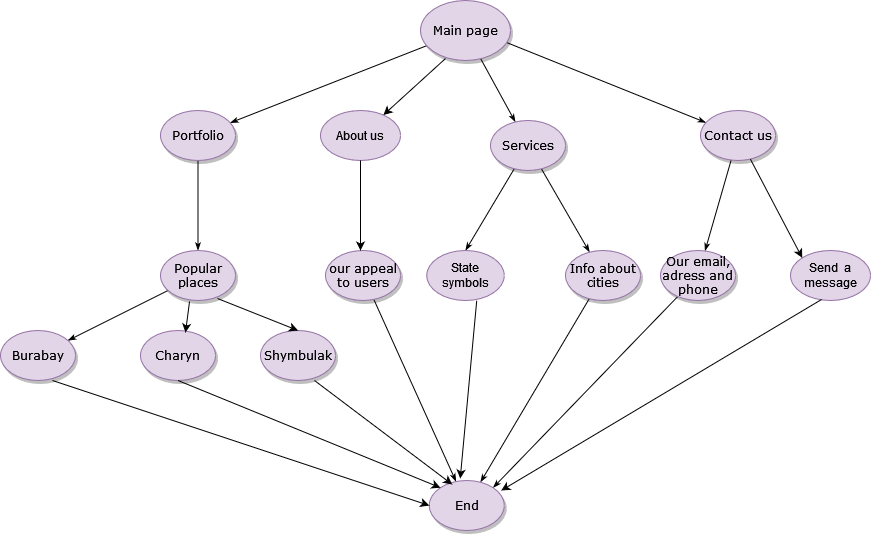

The diagram above was exported from draw.io. Its source (the exported page's mxGraphModel, read from the mxfile embedded in the PNG):
<mxGraphModel dx="1038" dy="564" grid="1" gridSize="10" guides="1" tooltips="1" connect="1" arrows="1" fold="1" page="1" pageScale="1" pageWidth="1100" pageHeight="850" background="none" math="0" shadow="0">
  <root>
    <mxCell id="0" />
    <mxCell id="1" parent="0" />
    <mxCell id="1ea317790d2ca983-12" style="edgeStyle=none;rounded=0;html=1;labelBackgroundColor=none;startArrow=none;startFill=0;startSize=5;endArrow=classicThin;endFill=1;endSize=5;jettySize=auto;orthogonalLoop=1;strokeColor=#000000;strokeWidth=1;fontFamily=Verdana;fontSize=12" parent="1" source="1ea317790d2ca983-1" target="1ea317790d2ca983-2" edge="1">
      <mxGeometry relative="1" as="geometry" />
    </mxCell>
    <mxCell id="1ea317790d2ca983-13" value="" style="edgeStyle=none;rounded=1;html=1;labelBackgroundColor=none;startArrow=none;startFill=0;startSize=5;endArrow=classicThin;endFill=1;endSize=5;jettySize=auto;orthogonalLoop=1;strokeColor=#000000;strokeWidth=1;fontFamily=Verdana;fontSize=12" parent="1" source="1ea317790d2ca983-1" target="1ea317790d2ca983-9" edge="1">
      <mxGeometry relative="1" as="geometry" />
    </mxCell>
    <mxCell id="1ea317790d2ca983-14" value="" style="edgeStyle=none;rounded=0;html=1;labelBackgroundColor=none;startArrow=none;startFill=0;startSize=5;endArrow=classicThin;endFill=1;endSize=5;jettySize=auto;orthogonalLoop=1;strokeColor=#000000;strokeWidth=1;fontFamily=Verdana;fontSize=12;exitX=0.956;exitY=0.7;exitDx=0;exitDy=0;exitPerimeter=0;" parent="1" source="1ea317790d2ca983-1" target="1ea317790d2ca983-3" edge="1">
      <mxGeometry relative="1" as="geometry" />
    </mxCell>
    <mxCell id="1ea317790d2ca983-1" value="Main page" style="ellipse;whiteSpace=wrap;html=1;rounded=0;shadow=1;comic=0;labelBackgroundColor=none;strokeWidth=1;fontFamily=Verdana;fontSize=12;align=center;fillColor=#e1d5e7;strokeColor=#9673a6;" parent="1" vertex="1">
      <mxGeometry x="420" y="80" width="90" height="60" as="geometry" />
    </mxCell>
    <mxCell id="1ea317790d2ca983-21" value="" style="edgeStyle=none;rounded=0;html=1;labelBackgroundColor=none;startArrow=none;startFill=0;startSize=5;endArrow=classicThin;endFill=1;endSize=5;jettySize=auto;orthogonalLoop=1;strokeColor=#000000;strokeWidth=1;fontFamily=Verdana;fontSize=12;entryX=0.5;entryY=0;entryDx=0;entryDy=0;" parent="1" source="1ea317790d2ca983-2" target="lXgH22zeTOqj0OSvVBU4-7" edge="1">
      <mxGeometry relative="1" as="geometry" />
    </mxCell>
    <mxCell id="1ea317790d2ca983-22" value="" style="edgeStyle=none;rounded=0;html=1;labelBackgroundColor=none;startArrow=none;startFill=0;startSize=5;endArrow=classicThin;endFill=1;endSize=5;jettySize=auto;orthogonalLoop=1;strokeColor=#000000;strokeWidth=1;fontFamily=Verdana;fontSize=12" parent="1" source="1ea317790d2ca983-2" target="1ea317790d2ca983-6" edge="1">
      <mxGeometry relative="1" as="geometry" />
    </mxCell>
    <mxCell id="1ea317790d2ca983-2" value="Services" style="ellipse;whiteSpace=wrap;html=1;rounded=0;shadow=1;comic=0;labelBackgroundColor=none;strokeWidth=1;fontFamily=Verdana;fontSize=12;align=center;fillColor=#e1d5e7;strokeColor=#9673a6;" parent="1" vertex="1">
      <mxGeometry x="490" y="200" width="75" height="50" as="geometry" />
    </mxCell>
    <mxCell id="1ea317790d2ca983-15" value="" style="edgeStyle=none;rounded=0;html=1;labelBackgroundColor=none;startArrow=none;startFill=0;startSize=5;endArrow=classicThin;endFill=1;endSize=5;jettySize=auto;orthogonalLoop=1;strokeColor=#000000;strokeWidth=1;fontFamily=Verdana;fontSize=12" parent="1" source="1ea317790d2ca983-3" target="1ea317790d2ca983-4" edge="1">
      <mxGeometry relative="1" as="geometry" />
    </mxCell>
    <mxCell id="1ea317790d2ca983-3" value="Contact us" style="ellipse;whiteSpace=wrap;html=1;rounded=0;shadow=1;comic=0;labelBackgroundColor=none;strokeWidth=1;fontFamily=Verdana;fontSize=12;align=center;fillColor=#e1d5e7;strokeColor=#9673a6;" parent="1" vertex="1">
      <mxGeometry x="700" y="190" width="75" height="50" as="geometry" />
    </mxCell>
    <mxCell id="1ea317790d2ca983-16" value="" style="edgeStyle=none;rounded=0;html=1;labelBackgroundColor=none;startArrow=none;startFill=0;startSize=5;endArrow=classicThin;endFill=1;endSize=5;jettySize=auto;orthogonalLoop=1;strokeColor=#000000;strokeWidth=1;fontFamily=Verdana;fontSize=12;entryX=1;entryY=0;entryDx=0;entryDy=0;" parent="1" source="1ea317790d2ca983-4" target="1ea317790d2ca983-8" edge="1">
      <mxGeometry relative="1" as="geometry">
        <mxPoint x="733.9446590264884" y="470.112613185418" as="targetPoint" />
      </mxGeometry>
    </mxCell>
    <mxCell id="1ea317790d2ca983-4" value="Our email, adress and phone" style="ellipse;whiteSpace=wrap;html=1;rounded=0;shadow=1;comic=0;labelBackgroundColor=none;strokeWidth=1;fontFamily=Verdana;fontSize=12;align=center;fillColor=#e1d5e7;strokeColor=#9673a6;" parent="1" vertex="1">
      <mxGeometry x="660" y="330" width="75" height="50" as="geometry" />
    </mxCell>
    <mxCell id="1ea317790d2ca983-23" value="" style="edgeStyle=none;rounded=0;html=1;labelBackgroundColor=none;startArrow=none;startFill=0;startSize=5;endArrow=classicThin;endFill=1;endSize=5;jettySize=auto;orthogonalLoop=1;strokeColor=#000000;strokeWidth=1;fontFamily=Verdana;fontSize=12" parent="1" source="1ea317790d2ca983-6" target="1ea317790d2ca983-8" edge="1">
      <mxGeometry relative="1" as="geometry" />
    </mxCell>
    <mxCell id="1ea317790d2ca983-6" value="Info about cities" style="ellipse;whiteSpace=wrap;html=1;rounded=0;shadow=1;comic=0;labelBackgroundColor=none;strokeWidth=1;fontFamily=Verdana;fontSize=12;align=center;fillColor=#e1d5e7;strokeColor=#9673a6;" parent="1" vertex="1">
      <mxGeometry x="565" y="330" width="75" height="50" as="geometry" />
    </mxCell>
    <mxCell id="1ea317790d2ca983-24" value="" style="edgeStyle=none;rounded=0;html=1;labelBackgroundColor=none;startArrow=none;startFill=0;startSize=5;endArrow=classicThin;endFill=1;endSize=5;jettySize=auto;orthogonalLoop=1;strokeColor=#000000;strokeWidth=1;fontFamily=Verdana;fontSize=12" parent="1" source="1ea317790d2ca983-7" target="1ea317790d2ca983-8" edge="1">
      <mxGeometry relative="1" as="geometry" />
    </mxCell>
    <mxCell id="1ea317790d2ca983-7" value="our appeal to users" style="ellipse;whiteSpace=wrap;html=1;rounded=0;shadow=1;comic=0;labelBackgroundColor=none;strokeWidth=1;fontFamily=Verdana;fontSize=12;align=center;fillColor=#e1d5e7;strokeColor=#9673a6;" parent="1" vertex="1">
      <mxGeometry x="325" y="330" width="75" height="50" as="geometry" />
    </mxCell>
    <mxCell id="1ea317790d2ca983-8" value="End" style="ellipse;whiteSpace=wrap;html=1;rounded=0;shadow=1;comic=0;labelBackgroundColor=none;strokeWidth=1;fontFamily=Verdana;fontSize=12;align=center;fillColor=#e1d5e7;strokeColor=#9673a6;" parent="1" vertex="1">
      <mxGeometry x="428.75" y="560" width="75" height="50" as="geometry" />
    </mxCell>
    <mxCell id="1ea317790d2ca983-19" value="" style="edgeStyle=none;rounded=0;html=1;labelBackgroundColor=none;startArrow=none;startFill=0;startSize=5;endArrow=classicThin;endFill=1;endSize=5;jettySize=auto;orthogonalLoop=1;strokeColor=#000000;strokeWidth=1;fontFamily=Verdana;fontSize=12" parent="1" source="1ea317790d2ca983-9" target="1ea317790d2ca983-10" edge="1">
      <mxGeometry relative="1" as="geometry" />
    </mxCell>
    <mxCell id="1ea317790d2ca983-9" value="Portfolio" style="ellipse;whiteSpace=wrap;html=1;rounded=0;shadow=1;comic=0;labelBackgroundColor=none;strokeWidth=1;fontFamily=Verdana;fontSize=12;align=center;fillColor=#e1d5e7;strokeColor=#9673a6;" parent="1" vertex="1">
      <mxGeometry x="160" y="190" width="75" height="50" as="geometry" />
    </mxCell>
    <mxCell id="1ea317790d2ca983-20" value="" style="edgeStyle=none;rounded=0;html=1;labelBackgroundColor=none;startArrow=none;startFill=0;startSize=5;endArrow=classicThin;endFill=1;endSize=5;jettySize=auto;orthogonalLoop=1;strokeColor=#000000;strokeWidth=1;fontFamily=Verdana;fontSize=12" parent="1" source="1ea317790d2ca983-10" target="1ea317790d2ca983-11" edge="1">
      <mxGeometry relative="1" as="geometry" />
    </mxCell>
    <mxCell id="1ea317790d2ca983-10" value="Popular places " style="ellipse;whiteSpace=wrap;html=1;rounded=0;shadow=1;comic=0;labelBackgroundColor=none;strokeWidth=1;fontFamily=Verdana;fontSize=12;align=center;fillColor=#e1d5e7;strokeColor=#9673a6;" parent="1" vertex="1">
      <mxGeometry x="160" y="330" width="75" height="50" as="geometry" />
    </mxCell>
    <mxCell id="1ea317790d2ca983-11" value="Burabay" style="ellipse;whiteSpace=wrap;html=1;rounded=0;shadow=1;comic=0;labelBackgroundColor=none;strokeWidth=1;fontFamily=Verdana;fontSize=12;align=center;fillColor=#e1d5e7;strokeColor=#9673a6;" parent="1" vertex="1">
      <mxGeometry y="410" width="75" height="50" as="geometry" />
    </mxCell>
    <mxCell id="lXgH22zeTOqj0OSvVBU4-1" value="About us" style="ellipse;whiteSpace=wrap;html=1;fillColor=#e1d5e7;strokeColor=#9673a6;" parent="1" vertex="1">
      <mxGeometry x="320" y="190" width="80" height="50" as="geometry" />
    </mxCell>
    <mxCell id="lXgH22zeTOqj0OSvVBU4-3" value="" style="endArrow=classic;html=1;rounded=0;exitX=0.278;exitY=0.967;exitDx=0;exitDy=0;exitPerimeter=0;strokeColor=#000000;" parent="1" source="1ea317790d2ca983-1" target="lXgH22zeTOqj0OSvVBU4-1" edge="1">
      <mxGeometry width="50" height="50" relative="1" as="geometry">
        <mxPoint x="500" y="320" as="sourcePoint" />
        <mxPoint x="550" y="270" as="targetPoint" />
      </mxGeometry>
    </mxCell>
    <mxCell id="lXgH22zeTOqj0OSvVBU4-6" value="" style="endArrow=classic;html=1;rounded=0;strokeColor=#000000;exitX=0.5;exitY=1;exitDx=0;exitDy=0;" parent="1" source="lXgH22zeTOqj0OSvVBU4-1" edge="1">
      <mxGeometry width="50" height="50" relative="1" as="geometry">
        <mxPoint x="500" y="360" as="sourcePoint" />
        <mxPoint x="360" y="330" as="targetPoint" />
      </mxGeometry>
    </mxCell>
    <mxCell id="lXgH22zeTOqj0OSvVBU4-7" value="State symbols" style="ellipse;whiteSpace=wrap;html=1;fillColor=#e1d5e7;strokeColor=#9673a6;" parent="1" vertex="1">
      <mxGeometry x="426.25" y="330" width="77.5" height="50" as="geometry" />
    </mxCell>
    <mxCell id="lXgH22zeTOqj0OSvVBU4-8" value="Send&amp;nbsp; a message" style="ellipse;whiteSpace=wrap;html=1;fillColor=#e1d5e7;strokeColor=#9673a6;" parent="1" vertex="1">
      <mxGeometry x="790" y="330" width="80" height="50" as="geometry" />
    </mxCell>
    <mxCell id="lXgH22zeTOqj0OSvVBU4-9" value="" style="endArrow=classic;html=1;rounded=0;strokeColor=#000000;entryX=0;entryY=0;entryDx=0;entryDy=0;" parent="1" source="1ea317790d2ca983-3" target="lXgH22zeTOqj0OSvVBU4-8" edge="1">
      <mxGeometry width="50" height="50" relative="1" as="geometry">
        <mxPoint x="500" y="340" as="sourcePoint" />
        <mxPoint x="550" y="290" as="targetPoint" />
      </mxGeometry>
    </mxCell>
    <mxCell id="lXgH22zeTOqj0OSvVBU4-11" value="Charyn" style="ellipse;whiteSpace=wrap;html=1;rounded=0;shadow=1;comic=0;labelBackgroundColor=none;strokeWidth=1;fontFamily=Verdana;fontSize=12;align=center;fillColor=#e1d5e7;strokeColor=#9673a6;" parent="1" vertex="1">
      <mxGeometry x="140" y="410" width="75" height="50" as="geometry" />
    </mxCell>
    <mxCell id="lXgH22zeTOqj0OSvVBU4-12" value="Shymbulak" style="ellipse;whiteSpace=wrap;html=1;rounded=0;shadow=1;comic=0;labelBackgroundColor=none;strokeWidth=1;fontFamily=Verdana;fontSize=12;align=center;fillColor=#e1d5e7;strokeColor=#9673a6;" parent="1" vertex="1">
      <mxGeometry x="260" y="410" width="75" height="50" as="geometry" />
    </mxCell>
    <mxCell id="lXgH22zeTOqj0OSvVBU4-13" value="" style="endArrow=classic;html=1;rounded=0;strokeColor=#000000;exitX=0.387;exitY=1.02;exitDx=0;exitDy=0;exitPerimeter=0;entryX=0.6;entryY=0.04;entryDx=0;entryDy=0;entryPerimeter=0;" parent="1" source="1ea317790d2ca983-10" target="lXgH22zeTOqj0OSvVBU4-11" edge="1">
      <mxGeometry width="50" height="50" relative="1" as="geometry">
        <mxPoint x="500" y="480" as="sourcePoint" />
        <mxPoint x="550" y="430" as="targetPoint" />
      </mxGeometry>
    </mxCell>
    <mxCell id="lXgH22zeTOqj0OSvVBU4-14" value="" style="endArrow=classic;html=1;rounded=0;strokeColor=#000000;exitX=0.76;exitY=0.96;exitDx=0;exitDy=0;exitPerimeter=0;entryX=0.5;entryY=0;entryDx=0;entryDy=0;" parent="1" source="1ea317790d2ca983-10" target="lXgH22zeTOqj0OSvVBU4-12" edge="1">
      <mxGeometry width="50" height="50" relative="1" as="geometry">
        <mxPoint x="500" y="480" as="sourcePoint" />
        <mxPoint x="550" y="430" as="targetPoint" />
      </mxGeometry>
    </mxCell>
    <mxCell id="lXgH22zeTOqj0OSvVBU4-15" value="" style="endArrow=classic;html=1;rounded=0;strokeColor=#000000;exitX=0.693;exitY=1;exitDx=0;exitDy=0;exitPerimeter=0;entryX=0;entryY=0.5;entryDx=0;entryDy=0;" parent="1" source="1ea317790d2ca983-11" target="1ea317790d2ca983-8" edge="1">
      <mxGeometry width="50" height="50" relative="1" as="geometry">
        <mxPoint x="500" y="480" as="sourcePoint" />
        <mxPoint x="550" y="430" as="targetPoint" />
      </mxGeometry>
    </mxCell>
    <mxCell id="lXgH22zeTOqj0OSvVBU4-16" value="" style="endArrow=classic;html=1;rounded=0;strokeColor=#000000;exitX=0.5;exitY=1;exitDx=0;exitDy=0;entryX=0;entryY=0;entryDx=0;entryDy=0;" parent="1" source="lXgH22zeTOqj0OSvVBU4-11" target="1ea317790d2ca983-8" edge="1">
      <mxGeometry width="50" height="50" relative="1" as="geometry">
        <mxPoint x="500" y="480" as="sourcePoint" />
        <mxPoint x="550" y="430" as="targetPoint" />
      </mxGeometry>
    </mxCell>
    <mxCell id="lXgH22zeTOqj0OSvVBU4-17" value="" style="endArrow=classic;html=1;rounded=0;strokeColor=#000000;exitX=0.72;exitY=1;exitDx=0;exitDy=0;exitPerimeter=0;entryX=0.307;entryY=0.08;entryDx=0;entryDy=0;entryPerimeter=0;" parent="1" source="lXgH22zeTOqj0OSvVBU4-12" target="1ea317790d2ca983-8" edge="1">
      <mxGeometry width="50" height="50" relative="1" as="geometry">
        <mxPoint x="500" y="480" as="sourcePoint" />
        <mxPoint x="550" y="430" as="targetPoint" />
      </mxGeometry>
    </mxCell>
    <mxCell id="lXgH22zeTOqj0OSvVBU4-18" value="" style="endArrow=classic;html=1;rounded=0;strokeColor=#000000;exitX=0.645;exitY=1;exitDx=0;exitDy=0;exitPerimeter=0;entryX=0.413;entryY=-0.04;entryDx=0;entryDy=0;entryPerimeter=0;" parent="1" source="lXgH22zeTOqj0OSvVBU4-7" target="1ea317790d2ca983-8" edge="1">
      <mxGeometry width="50" height="50" relative="1" as="geometry">
        <mxPoint x="500" y="480" as="sourcePoint" />
        <mxPoint x="550" y="430" as="targetPoint" />
      </mxGeometry>
    </mxCell>
    <mxCell id="lXgH22zeTOqj0OSvVBU4-19" value="" style="endArrow=classic;html=1;rounded=0;strokeColor=#000000;exitX=0.388;exitY=0.98;exitDx=0;exitDy=0;exitPerimeter=0;entryX=0.96;entryY=0.2;entryDx=0;entryDy=0;entryPerimeter=0;" parent="1" source="lXgH22zeTOqj0OSvVBU4-8" target="1ea317790d2ca983-8" edge="1">
      <mxGeometry width="50" height="50" relative="1" as="geometry">
        <mxPoint x="500" y="480" as="sourcePoint" />
        <mxPoint x="550" y="430" as="targetPoint" />
      </mxGeometry>
    </mxCell>
  </root>
</mxGraphModel>